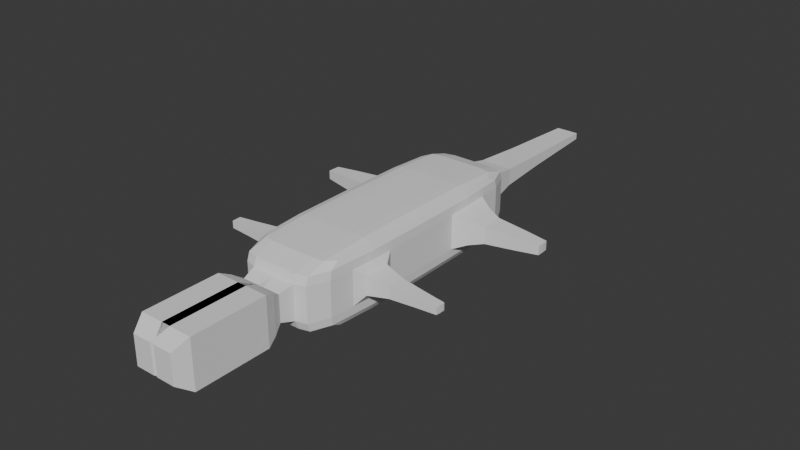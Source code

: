 # Source: lizard.blend  (saved by Blender 4.4.30; exported with 4.5.12 LTS)
import bpy
from mathutils import Matrix  # noqa: F401  (used for matrix-valued properties, if any)

bpy.ops.wm.read_factory_settings(use_empty=True)
scene = bpy.context.scene
scene.name = 'Scene'

# ---- collections
col_collection = bpy.data.collections.new('Collection'); scene.collection.children.link(col_collection)

# ---- world
world_world = bpy.data.worlds.new('World'); scene.world = world_world
world_world.use_nodes = True; world_world.node_tree.nodes.clear()
_N = world_world.node_tree.nodes; _L = world_world.node_tree.links
n0 = _N.new('ShaderNodeOutputWorld'); n0.name = 'World Output'; n0.location = (300, 300)
n1 = _N.new('ShaderNodeBackground'); n1.name = 'Background'; n1.location = (10, 300)
n1.inputs[0].default_value = (0.05088, 0.05088, 0.05088, 1.0)
_L.new(n1.outputs[0], n0.inputs[0])
n0.is_active_output = True
world_world.color = (0.05088, 0.05088, 0.05088)
world_world.sun_shadow_jitter_overblur = 0.0

# ---- meshes
me_cube_002 = bpy.data.meshes.new('Cube.002')
me_cube_002.from_pydata([(-0.875, -0.75, -0.875), (-0.875, -0.75, 0.875), (-0.875, 0.75, -0.875), (-0.875, 0.75, 0.875), (0.0, 0.8333, -0.9167), (0.0, 0.8333, 0.9167), (0.0, -0.8333, -0.9167), (0.0, -0.8333, 0.9167), (-0.9167, -0.8333, 1.979e-09), (-0.9167, 0.8333, 1.863e-09), (0.0, -1.0, 0.0), (0.0, 1.0, 0.0), (-0.9167, -4.657e-10, -0.9167), (-0.9167, -0.8333, 0.5), (-0.9167, 1.397e-09, 0.9167), (-0.9167, 0.8333, -0.5), (-0.5, 0.8333, -0.9167), (-0.5, -0.8333, 0.9167), (-0.5, 0.8333, 0.9167), (-0.5, -0.8333, -0.9167), (0.0, 0.0, 1.0), (0.0, 0.0, -1.0), (0.0, -1.0, -0.5), (0.0, 1.0, -0.5), (-0.9167, -0.8333, -0.5), (-0.9167, 0.8333, 0.5), (0.0, -1.0, 0.5), (0.0, 1.0, 0.5), (-0.5, 1.0, 7.451e-09), (-0.5, -1.0, 8.848e-09), (-1.0, -3.725e-09, 8.848e-09), (-1.0, -1.863e-08, 0.5), (-0.5, -1.0, 0.5), (-0.5, 1.863e-08, 1.0), (-0.5, 1.863e-08, -1.0), (-0.5, 1.0, 0.5), (-0.5, 1.0, -0.5), (-0.5, -1.0, -0.5), (-1.0, -1.863e-08, -0.5), (-0.9095, 0.4684, -0.9095), (-0.9095, -0.4684, -0.9095), (-0.9167, -0.8333, 0.25), (-0.9095, -0.8191, 0.7342), (-0.9095, -0.4684, 0.9095), (-0.9095, 0.4684, 0.9095), (-0.9167, 0.8333, -0.25), (-0.9095, 0.8191, -0.7342), (-0.25, 0.8333, -0.9167), (-0.7342, 0.8191, -0.9095), (-0.25, -0.8333, 0.9167), (-0.7342, -0.8191, 0.9095), (-0.7342, 0.8191, 0.9095), (-0.25, 0.8333, 0.9167), (-0.7342, -0.8191, -0.9095), (-0.25, -0.8333, -0.9167), (0.0, 0.4792, 0.9896), (0.0, -0.4792, 0.9896), (0.0, 0.4792, -0.9896), (0.0, -0.4792, -0.9896), (0.0, -1.0, -0.25), (0.0, -0.9792, -0.7396), (0.0, 1.0, -0.25), (0.0, 0.9792, -0.7396), (-0.9095, -0.8191, -0.7342), (-0.9167, -0.8333, -0.25), (-0.9095, 0.8191, 0.7342), (-0.9167, 0.8333, 0.25), (0.0, -0.9792, 0.7396), (0.0, -1.0, 0.25), (0.0, 0.9792, 0.7396), (0.0, 1.0, 0.25), (-0.7396, 0.9792, 3.725e-09), (0.02921, 1.171, -0.5584), (-0.7396, -0.9792, 6.985e-09), (-1.563, -0.5724, 0.2416), (-1.551, 0.5527, 0.1819), (-0.9896, -0.4792, 0.5), (-0.9896, -1.304e-08, 0.7396), (-0.9896, 0.4792, 0.5), (-1.0, -1.863e-08, 0.25), (-0.25, -1.0, 0.5), (-0.5, -0.9792, 0.7396), (-0.7396, -0.9792, 0.5), (-0.5, -1.0, 0.25), (-0.5, 0.4792, 0.9896), (-0.7396, 1.304e-08, 0.9896), (-0.5, -0.4792, 0.9896), (-0.25, 1.863e-08, 1.0), (-0.5, 0.4792, -0.9896), (-0.25, 1.304e-08, -1.0), (-0.5, -0.4792, -0.9896), (-0.7396, 1.863e-08, -0.9896), (-0.7396, 0.9792, 0.5), (-0.5, 0.9792, 0.7396), (-0.25, 1.0, 0.5), (-0.5, 1.0, 0.25), (-0.7396, 0.9792, -0.5), (-0.5, 1.0, -0.25), (-0.25, 1.0, -0.5), (-0.5, 0.9792, -0.7396), (-0.25, -1.0, -0.5), (-0.5, -1.0, -0.25), (-0.7396, -0.9792, -0.5), (-0.5, -0.9792, -0.7396), (-0.9896, -0.4792, -0.5), (-1.0, -1.863e-08, -0.25), (-0.9896, 0.4792, -0.5), (-0.9896, -1.863e-08, -0.7396), (-2.742, -0.5471, 0.129), (-0.9796, -0.4765, 0.7382), (-0.9796, 0.4765, 0.7382), (-0.25, -0.9792, 0.7396), (-0.7382, -0.9591, 0.7382), (-0.7396, -0.9792, 0.25), (-0.25, 0.4792, 0.9896), (-0.7382, 0.4765, 0.9796), (-0.7382, -0.4765, 0.9796), (-0.25, -0.4792, 0.9896), (-0.7382, 0.4765, -0.9796), (-0.25, 0.4792, -0.9896), (-0.25, -0.4792, -0.9896), (-0.7382, -0.4765, -0.9796), (-0.7396, 0.9792, 0.25), (-0.7382, 0.9591, 0.7382), (-0.25, 0.9792, 0.7396), (0.02921, 1.171, -0.2792), (-0.7382, 0.9591, -0.7382), (-0.7396, 0.9792, -0.25), (0.02921, 1.171, 4.142e-08), (-0.25, 0.9792, -0.7396), (-0.25, -0.9792, -0.7396), (-0.7396, -0.9792, -0.25), (-0.7382, -0.9591, -0.7382), (-0.9796, -0.4765, -0.7382), (-1.563, -0.5724, 8.075e-08), (-1.565, 0.432, -1.426e-07), (-0.9796, 0.4765, -0.7382), (-0.05932, 1.102, 2.828e-08), (-0.05932, 1.102, -0.1907), (-0.05932, 1.102, -0.3814), (-0.05932, 1.102, 0.3814), (-0.05932, 1.102, 0.1907), (-0.4407, 1.102, 3.397e-08), (0.1006, 1.249, -0.7011), (-0.25, 1.102, 0.3814), (-0.4407, 1.102, 0.3814), (-0.4407, 1.102, 0.1907), (-0.4407, 1.102, -0.1907), (-0.4407, 1.102, -0.3814), (-0.25, 1.102, -0.3814), (0.1006, 1.249, -0.3506), (0.1006, 1.249, -1.307e-07), (0.02921, 1.171, 0.5584), (0.02921, 1.171, 0.2792), (-0.5292, 1.171, 4.974e-08), (0.1006, 1.805, -0.7011), (-0.25, 1.171, 0.5584), (-0.5292, 1.171, 0.5584), (-0.5292, 1.171, 0.2792), (-0.5292, 1.171, -0.2792), (-0.5292, 1.171, -0.5584), (-0.25, 1.171, -0.5584), (0.1006, 1.805, -0.3506), (0.1006, 1.805, -1.307e-07), (0.1006, 1.249, 0.7011), (0.1006, 1.249, 0.3506), (-0.6006, 1.249, -1.203e-07), (-0.03998, 1.91, -0.42), (-0.25, 1.249, 0.7011), (-0.6006, 1.249, 0.7011), (-0.6006, 1.249, 0.3506), (-0.6006, 1.249, -0.3506), (-0.6006, 1.249, -0.7011), (-0.25, 1.249, -0.7011), (-0.03998, 1.91, -0.21), (-0.03998, 1.91, -2.217e-07), (0.1006, 1.805, 0.7011), (0.1006, 1.805, 0.3506), (-0.6006, 1.805, -1.203e-07), (0.0, 0.6527, 0.9539), (-0.25, 1.805, 0.7011), (-0.6006, 1.805, 0.7011), (-0.6006, 1.805, 0.3506), (-0.6006, 1.805, -0.3506), (-0.6006, 1.805, -0.7011), (-0.25, 1.805, -0.7011), (-0.8926, 0.6064, 0.8926), (-0.8926, 0.6064, -0.8926), (-0.03998, 1.91, 0.42), (-0.03998, 1.91, 0.21), (-0.46, 1.91, -2.154e-07), (-0.25, 1.91, -2.17e-07), (-0.25, 1.91, 0.42), (-0.46, 1.91, 0.42), (-0.46, 1.91, 0.21), (-0.46, 1.91, -0.21), (-0.46, 1.91, -0.42), (-0.25, 1.91, -0.42), (-0.25, 1.91, 0.21), (-0.25, 1.91, -0.21), (0.0, 0.6527, -0.9539), (-0.9539, 0.6527, 2.931e-09), (-0.9539, 0.6527, 0.5), (-0.5, 0.6527, 0.9539), (-0.5, 0.6527, -0.9539), (-0.9539, 0.6527, -0.5), (-0.9452, 0.6443, 0.7362), (-0.9539, 0.6527, 0.25), (-0.25, 0.6527, 0.9539), (-0.7362, 0.6443, 0.9452), (-0.7362, 0.6443, -0.9452), (-0.25, 0.6527, -0.9539), (-0.9539, 0.6527, -0.25), (-0.9452, 0.6443, -0.7362), (-0.9119, 0.3137, -0.9119), (-0.9119, 0.3137, 0.9119), (0.0, 0.3209, 0.993), (0.0, 0.3209, -0.993), (-0.993, 0.3209, 5.573e-09), (-0.993, 0.3209, 0.5), (-0.5, 0.3209, 0.993), (-0.5, 0.3209, -0.993), (-0.993, 0.3209, -0.5), (-0.9829, 0.3191, 0.7387), (-0.993, 0.3209, 0.25), (-0.25, 0.3209, 0.993), (-0.7387, 0.3191, 0.9829), (-0.7387, 0.3191, -0.9829), (-0.25, 0.3209, -0.993), (-0.993, 0.3209, -0.25), (-0.9829, 0.3191, -0.7387), (-1.102, 0.3949, -6.683e-09), (-2.134, 0.5446, 0.1364), (-1.08, 0.5794, 0.2781), (-1.1, 0.4829, 0.2781), (-1.08, 0.5794, -0.2781), (-1.1, 0.4829, -0.2781), (-1.102, 0.3949, 0.139), (0.0, -0.6563, 0.9531), (-1.08, 0.5794, 0.139), (-1.102, 0.3949, -0.139), (-2.145, 0.4541, -3.179e-07), (-1.08, 0.5794, -0.139), (-1.08, 0.5794, -8.151e-09), (-1.102, 0.3949, 0.2781), (-1.102, 0.3949, -0.2781), (-1.564, 0.4896, 0.1819), (-1.551, 0.5527, -0.1819), (-1.564, 0.4896, -0.1819), (-1.565, 0.432, 0.09093), (-1.551, 0.5527, 0.09093), (-1.565, 0.432, -0.09093), (-1.551, 0.5527, -0.09093), (-1.551, 0.5527, -1.435e-07), (-1.565, 0.432, 0.1819), (-1.565, 0.432, -0.1819), (-2.144, 0.4972, 0.1364), (-2.134, 0.5446, -0.1364), (-2.144, 0.4972, -0.1364), (-2.145, 0.4541, 0.06818), (-0.8923, -0.6092, 0.8923), (-2.134, 0.5446, 0.06818), (-2.145, 0.4541, -0.06818), (-0.8923, -0.6092, -0.8923), (-2.134, 0.5446, -0.06818), (-2.134, 0.5446, -3.186e-07), (-2.145, 0.4541, 0.1364), (-2.145, 0.4541, -0.1364), (-2.615, 0.4702, -3.547e-07), (-2.615, 0.5034, -3.55e-07), (-2.607, 0.5398, 0.1048), (-2.615, 0.5034, 0.1048), (-2.607, 0.5398, -0.1048), (-2.615, 0.5034, -0.1048), (-2.615, 0.4702, 0.0524), (-2.615, 0.5034, 0.0524), (-2.607, 0.5398, 0.0524), (-2.615, 0.4702, -0.0524), (-2.615, 0.5034, -0.0524), (-2.607, 0.5398, -0.0524), (-2.607, 0.5398, -3.552e-07), (-2.615, 0.4702, 0.1048), (-2.615, 0.4702, -0.1048), (0.0, -0.6563, -0.9531), (-0.9531, -0.6563, 4.482e-09), (-0.9531, -0.6563, 0.5), (-0.5, -0.6563, 0.9531), (-0.5, -0.6563, -0.9531), (-0.9531, -0.6563, -0.5), (-0.9531, -0.6563, 0.25), (-0.9445, -0.6478, 0.7362), (-0.7362, -0.6478, 0.9445), (-0.25, -0.6563, 0.9531), (-0.25, -0.6563, -0.9531), (-0.7362, -0.6478, -0.9445), (-0.9445, -0.6478, -0.7362), (-0.9531, -0.6563, -0.25), (-0.9121, -0.2968, -0.9121), (-0.9121, -0.2968, 0.9121), (0.0, -0.3036, 0.9934), (0.0, -0.3036, -0.9934), (-0.9934, -0.3036, 7.667e-09), (-0.9934, -0.3036, 0.5), (-0.5, -0.3036, 0.9934), (-0.5, -0.3036, -0.9934), (-0.9934, -0.3036, -0.5), (-0.9934, -0.3036, 0.25), (-0.9832, -0.3019, 0.7387), (-0.7387, -0.3019, 0.9832), (-0.25, -0.3036, 0.9934), (-0.25, -0.3036, -0.9934), (-0.7387, -0.3019, -0.9832), (-0.9832, -0.3019, -0.7387), (-0.9934, -0.3036, -0.25), (-1.244, -0.607, -4.706e-08), (-2.247, -0.5591, 0.1801), (-1.244, -0.607, 0.3505), (-1.269, -0.4828, 0.3505), (-1.244, -0.607, -0.3505), (-1.269, -0.4828, -0.3505), (-1.244, -0.607, 0.1753), (0.0, -1.079, -0.3797), (-1.272, -0.3598, 0.1753), (-1.244, -0.607, -0.1753), (-2.247, -0.5591, 1.244e-07), (-1.272, -0.3598, -0.1753), (-1.272, -0.3598, -4.482e-08), (-1.272, -0.3598, 0.3505), (-1.272, -0.3598, -0.3505), (-1.581, -0.4868, 0.2416), (-1.563, -0.5724, -0.2416), (-1.581, -0.4868, -0.2416), (-1.563, -0.5724, 0.1208), (-2.751, -0.5014, 1.264e-07), (-1.583, -0.402, 0.1208), (-1.563, -0.5724, -0.1208), (-2.742, -0.5471, 1.258e-07), (-1.583, -0.402, -0.1208), (-1.583, -0.402, 8.229e-08), (-1.583, -0.402, 0.2416), (-1.583, -0.402, -0.2416), (-2.26, -0.4953, 0.1801), (-2.247, -0.5591, -0.1801), (-2.26, -0.4953, -0.1801), (-2.247, -0.5591, 0.09005), (0.0, -1.079, -0.1898), (-2.262, -0.4321, 0.09005), (-2.247, -0.5591, -0.09005), (0.0, -1.079, 2.869e-08), (-2.262, -0.4321, -0.09005), (-2.262, -0.4321, 1.256e-07), (-2.262, -0.4321, 0.1801), (-2.262, -0.4321, -0.1801), (-2.751, -0.5014, 0.129), (-2.742, -0.5471, -0.129), (-2.751, -0.5014, -0.129), (-2.742, -0.5471, 0.06452), (-2.751, -0.5014, 0.06452), (-2.752, -0.4561, 0.06452), (-2.742, -0.5471, -0.06452), (-2.751, -0.5014, -0.06452), (-2.752, -0.4561, -0.06452), (-2.752, -0.4561, 1.266e-07), (-2.752, -0.4561, 0.129), (-2.752, -0.4561, -0.129), (0.0, -1.079, 0.3797), (0.0, -1.079, 0.1898), (0.0, -1.64, -0.1766), (-0.4398, -1.079, 3.54e-08), (-0.25, -1.079, 0.3797), (-0.4398, -1.079, 0.3797), (-0.4398, -1.079, 0.1898), (-0.25, -1.079, -0.3797), (-0.4398, -1.079, -0.3797), (-0.4398, -1.079, -0.1898), (0.0, -1.64, -0.08828), (0.0, -1.64, -5.928e-08), (0.0, -1.264, 1.918e-08), (0.0, -1.264, -0.1269), (0.0, -1.264, -0.2539), (0.0, -1.264, 0.2539), (0.0, -1.264, 0.1269), (0.0, -2.242, -0.09545), (-0.3703, -1.264, 2.367e-08), (-0.2434, -1.264, 0.2539), (-0.3703, -1.264, 0.2539), (-0.3703, -1.264, 0.1269), (-0.2434, -1.264, -0.2539), (-0.3703, -1.264, -0.2539), (-0.3703, -1.264, -0.1269), (0.0, -2.242, -0.04772), (0.0, -2.242, -1.416e-07), (0.0, -1.64, 0.1766), (0.0, -1.64, 0.08828), (-0.3198, -1.64, -5.616e-08), (-0.2315, -1.64, 0.1766), (-0.3198, -1.64, 0.1766), (-0.3198, -1.64, 0.08828), (-0.2315, -1.64, -0.1766), (-0.3198, -1.64, -0.1766), (-0.3198, -1.64, -0.08828), (0.0, -2.242, 0.09545), (0.0, -2.242, 0.04772), (-0.2096, -2.242, -1.402e-07), (-0.2573, -2.242, -1.399e-07), (-0.2096, -2.242, 0.09545), (-0.2573, -2.242, 0.09545), (-0.2573, -2.242, 0.04772), (-0.2096, -2.242, -0.09545), (-0.2573, -2.242, -0.09545), (-0.2573, -2.242, -0.04772), (-0.2096, -2.242, 0.04772), (-0.2096, -2.242, -0.04772)], [], [(289, 285, 316, 320), (302, 306, 322, 327), (306, 302, 31, 79), (301, 306, 79, 30), (285, 290, 109, 76), (290, 260, 43, 109), (307, 298, 14, 77), (302, 307, 77, 31), (219, 223, 110, 78), (223, 215, 44, 110), (206, 186, 3, 65), (202, 206, 65, 25), (202, 207, 239, 233), (212, 205, 235, 242), (207, 202, 25, 66), (201, 207, 66, 9), (29, 101, 374, 368), (80, 32, 370, 369), (59, 10, 348, 345), (32, 83, 371, 370), (26, 67, 111, 80), (67, 7, 49, 111), (111, 49, 17, 81), (80, 111, 81, 32), (32, 81, 112, 82), (81, 17, 50, 112), (112, 50, 1, 42), (82, 112, 42, 13), (29, 83, 113, 73), (83, 32, 82, 113), (113, 82, 13, 41), (73, 113, 41, 8), (179, 208, 114, 55), (208, 203, 84, 114), (225, 220, 33, 87), (216, 225, 87, 20), (203, 209, 115, 84), (209, 186, 44, 115), (226, 215, 14, 85), (220, 226, 85, 33), (303, 308, 116, 86), (308, 298, 43, 116), (291, 260, 1, 50), (286, 291, 50, 17), (299, 309, 117, 56), (309, 303, 86, 117), (292, 286, 17, 49), (238, 292, 49, 7), (187, 210, 118, 39), (210, 204, 88, 118), (227, 221, 34, 91), (214, 227, 91, 12), (204, 211, 119, 88), (211, 200, 57, 119), (228, 217, 21, 89), (221, 228, 89, 34), (304, 310, 120, 90), (310, 300, 58, 120), (293, 283, 6, 54), (287, 293, 54, 19), (297, 311, 121, 40), (311, 304, 90, 121), (294, 287, 19, 53), (263, 294, 53, 0), (9, 66, 122, 71), (66, 25, 92, 122), (122, 92, 35, 95), (71, 122, 95, 28), (25, 65, 123, 92), (65, 3, 51, 123), (123, 51, 18, 93), (92, 123, 93, 35), (35, 93, 124, 94), (93, 18, 52, 124), (124, 52, 5, 69), (94, 124, 69, 27), (36, 97, 147, 148), (94, 27, 140, 144), (11, 61, 138, 137), (95, 35, 145, 146), (2, 46, 126, 48), (46, 15, 96, 126), (126, 96, 36, 99), (48, 126, 99, 16), (15, 45, 127, 96), (45, 9, 71, 127), (127, 71, 28, 97), (96, 127, 97, 36), (97, 28, 142, 147), (98, 36, 148, 149), (70, 11, 137, 141), (28, 95, 146, 142), (16, 99, 129, 47), (99, 36, 98, 129), (129, 98, 23, 62), (47, 129, 62, 4), (6, 60, 130, 54), (60, 22, 100, 130), (130, 100, 37, 103), (54, 130, 103, 19), (37, 100, 372, 373), (26, 80, 369, 365), (83, 29, 368, 371), (100, 22, 321, 372), (37, 101, 131, 102), (101, 29, 73, 131), (131, 73, 8, 64), (102, 131, 64, 24), (19, 103, 132, 53), (103, 37, 102, 132), (132, 102, 24, 63), (53, 132, 63, 0), (263, 295, 133, 40), (295, 288, 104, 133), (312, 305, 38, 107), (297, 312, 107, 12), (305, 104, 319, 328), (104, 288, 318, 319), (313, 301, 30, 105), (305, 313, 105, 38), (222, 229, 240, 245), (207, 201, 243, 239), (212, 201, 9, 45), (205, 212, 45, 15), (214, 230, 136, 39), (230, 222, 106, 136), (213, 205, 15, 46), (187, 213, 46, 2), (137, 138, 125, 128), (147, 142, 154, 159), (141, 137, 128, 153), (149, 148, 160, 161), (144, 140, 152, 156), (146, 145, 157, 158), (140, 141, 153, 152), (139, 149, 161, 72), (61, 23, 139, 138), (35, 94, 144, 145), (27, 70, 141, 140), (23, 98, 149, 139), (128, 125, 150, 151), (159, 154, 166, 171), (153, 128, 151, 165), (161, 160, 172, 173), (156, 152, 164, 168), (158, 157, 169, 170), (152, 153, 165, 164), (72, 161, 173, 143), (145, 144, 156, 157), (148, 147, 159, 160), (138, 139, 72, 125), (142, 146, 158, 154), (151, 150, 162, 163), (171, 166, 178, 183), (165, 151, 163, 177), (173, 172, 184, 185), (168, 164, 176, 180), (170, 169, 181, 182), (164, 165, 177, 176), (143, 173, 185, 155), (157, 156, 168, 169), (160, 159, 171, 172), (125, 72, 143, 150), (154, 158, 170, 166), (183, 178, 190, 195), (177, 163, 175, 189), (185, 184, 196, 197), (180, 176, 188, 192), (182, 181, 193, 194), (176, 177, 189, 188), (155, 185, 197, 167), (178, 182, 194, 190), (169, 168, 180, 181), (172, 171, 183, 184), (150, 143, 155, 162), (166, 170, 182, 178), (190, 194, 198, 191), (194, 193, 192, 198), (198, 192, 188, 189), (191, 198, 189, 175), (196, 195, 199, 197), (195, 190, 191, 199), (199, 191, 175, 174), (197, 199, 174, 167), (163, 162, 174, 175), (181, 180, 192, 193), (184, 183, 195, 196), (162, 155, 167, 174), (39, 136, 213, 187), (136, 106, 205, 213), (218, 224, 237, 231), (78, 202, 233, 234), (47, 4, 200, 211), (16, 47, 211, 204), (48, 16, 204, 210), (2, 48, 210, 187), (51, 3, 186, 209), (18, 51, 209, 203), (52, 18, 203, 208), (5, 52, 208, 179), (229, 218, 231, 240), (224, 219, 244, 237), (78, 110, 206, 202), (110, 44, 186, 206), (107, 38, 222, 230), (12, 107, 230, 214), (105, 30, 218, 229), (38, 105, 229, 222), (88, 119, 228, 221), (119, 57, 217, 228), (39, 118, 227, 214), (118, 88, 221, 227), (84, 115, 226, 220), (115, 44, 215, 226), (55, 114, 225, 216), (114, 84, 220, 225), (79, 31, 219, 224), (30, 79, 224, 218), (77, 14, 215, 223), (31, 77, 223, 219), (233, 239, 250, 75), (240, 231, 135, 251), (234, 233, 75, 246), (231, 237, 249, 135), (239, 243, 253, 250), (236, 245, 255, 248), (237, 244, 254, 249), (243, 242, 252, 253), (205, 106, 236, 235), (201, 212, 242, 243), (106, 222, 245, 236), (219, 78, 234, 244), (75, 250, 261, 232), (251, 135, 241, 262), (246, 75, 232, 256), (135, 249, 259, 241), (250, 253, 265, 261), (248, 255, 267, 258), (249, 254, 266, 259), (253, 252, 264, 265), (242, 235, 247, 252), (245, 240, 251, 255), (235, 236, 248, 247), (244, 234, 246, 254), (232, 261, 276, 270), (256, 232, 270, 271), (262, 241, 268, 277), (241, 259, 274, 268), (261, 265, 280, 276), (258, 267, 282, 273), (259, 266, 281, 274), (265, 264, 279, 280), (252, 247, 257, 264), (255, 251, 262, 267), (247, 248, 258, 257), (254, 246, 256, 266), (268, 274, 275, 269), (274, 281, 271, 275), (282, 277, 278, 273), (277, 268, 269, 278), (273, 278, 279, 272), (278, 269, 280, 279), (269, 275, 276, 280), (275, 271, 270, 276), (264, 257, 272, 279), (267, 262, 277, 282), (257, 258, 273, 272), (266, 256, 271, 281), (64, 8, 284, 296), (24, 64, 296, 288), (63, 24, 288, 295), (0, 63, 295, 263), (40, 121, 294, 263), (121, 90, 287, 294), (90, 120, 293, 287), (120, 58, 283, 293), (56, 117, 292, 238), (117, 86, 286, 292), (86, 116, 291, 286), (116, 43, 260, 291), (42, 1, 260, 290), (13, 42, 290, 285), (41, 13, 285, 289), (8, 41, 289, 284), (296, 284, 314, 323), (301, 313, 325, 326), (40, 133, 312, 297), (133, 104, 305, 312), (91, 34, 304, 311), (12, 91, 311, 297), (89, 21, 300, 310), (34, 89, 310, 304), (87, 33, 303, 309), (20, 87, 309, 299), (85, 14, 298, 308), (33, 85, 308, 303), (76, 109, 307, 302), (109, 43, 298, 307), (306, 301, 326, 322), (313, 305, 328, 325), (322, 326, 338, 334), (320, 316, 74, 332), (317, 327, 339, 329), (319, 318, 330, 331), (326, 325, 337, 338), (318, 323, 335, 330), (325, 328, 340, 337), (316, 317, 329, 74), (76, 302, 327, 317), (288, 296, 323, 318), (284, 289, 320, 314), (285, 76, 317, 316), (332, 74, 315, 344), (329, 339, 351, 341), (331, 330, 342, 343), (338, 337, 349, 350), (330, 335, 347, 342), (337, 340, 352, 349), (74, 329, 341, 315), (335, 134, 324, 347), (328, 319, 331, 340), (314, 320, 332, 134), (327, 322, 334, 339), (323, 314, 134, 335), (341, 351, 363, 353), (343, 342, 354, 355), (350, 349, 361, 362), (342, 347, 359, 354), (349, 352, 364, 361), (315, 341, 353, 108), (347, 324, 336, 359), (351, 346, 358, 363), (334, 338, 350, 346), (340, 331, 343, 352), (134, 332, 344, 324), (339, 334, 346, 351), (336, 356, 357, 333), (356, 108, 353, 357), (354, 359, 360, 355), (359, 336, 333, 360), (355, 360, 361, 364), (360, 333, 362, 361), (333, 357, 358, 362), (357, 353, 363, 358), (344, 315, 108, 356), (346, 350, 362, 358), (352, 343, 355, 364), (324, 344, 356, 336), (374, 373, 388, 389), (365, 369, 384, 380), (370, 371, 386, 385), (366, 365, 380, 381), (368, 374, 389, 383), (371, 368, 383, 386), (321, 345, 378, 379), (373, 372, 387, 388), (68, 26, 365, 366), (22, 59, 345, 321), (101, 37, 373, 374), (10, 68, 366, 348), (389, 388, 399, 400), (380, 384, 395, 392), (385, 386, 397, 396), (381, 380, 392, 393), (383, 389, 400, 394), (386, 383, 394, 397), (379, 378, 375, 367), (388, 387, 398, 399), (348, 366, 381, 377), (372, 321, 379, 387), (345, 348, 377, 378), (369, 370, 385, 384), (400, 399, 409, 410), (392, 395, 405, 401), (396, 397, 407, 406), (393, 392, 401, 402), (394, 400, 410, 404), (397, 394, 404, 407), (367, 375, 390, 382), (399, 398, 408, 409), (377, 381, 393, 376), (387, 379, 367, 398), (378, 377, 376, 375), (384, 385, 396, 395), (391, 402, 411, 403), (402, 401, 405, 411), (411, 405, 406, 407), (403, 411, 407, 404), (382, 390, 412, 408), (390, 391, 403, 412), (412, 403, 404, 410), (408, 412, 410, 409), (376, 393, 402, 391), (398, 367, 382, 408), (375, 376, 391, 390), (395, 396, 406, 405)])
_uv = me_cube_002.uv_layers.new(name='UVMap')
_uv.uv.foreach_set('vector', [0.5313, 0.03125, 0.5625, 0.03125, 0.5625, 0.03125, 0.5313, 0.03125, 0.5625, 0.0854, 0.5313, 0.0854, 0.5313, 0.0854, 0.5625, 0.0854, 0.5313, 0.0854, 0.5625, 0.0854, 0.5625, 0.125, 0.5313, 0.125, 0.5, 0.0854, 0.5313, 0.0854, 0.5313, 0.125, 0.5, 0.125, 0.5625, 0.03125, 0.5938, 0.03125, 0.5938, 0.0625, 0.5625, 0.0625, 0.5938, 0.03125, 0.625, 0.03125, 0.625, 0.0625, 0.5938, 0.0625, 0.5938, 0.0854, 0.625, 0.0854, 0.625, 0.125, 0.5938, 0.125, 0.5625, 0.0854, 0.5938, 0.0854, 0.5938, 0.125, 0.5625, 0.125, 0.5625, 0.166, 0.5938, 0.1661, 0.5938, 0.1864, 0.5625, 0.1862, 0.5938, 0.1661, 0.625, 0.1669, 0.625, 0.1875, 0.5938, 0.1864, 0.5938, 0.2129, 0.625, 0.2181, 0.625, 0.25, 0.5938, 0.2405, 0.5625, 0.2124, 0.5938, 0.2129, 0.5938, 0.2405, 0.5625, 0.2396, 0.5625, 0.2124, 0.5313, 0.2124, 0.5313, 0.2124, 0.5625, 0.2124, 0.4688, 0.2124, 0.4375, 0.2124, 0.4375, 0.2124, 0.4688, 0.2124, 0.5313, 0.2124, 0.5625, 0.2124, 0.5625, 0.2396, 0.5313, 0.2396, 0.5, 0.2124, 0.5313, 0.2124, 0.5313, 0.2396, 0.5, 0.2396, 0.5, 0.9375, 0.4688, 0.9375, 0.4688, 0.9375, 0.5, 0.9375, 0.5625, 0.9063, 0.5625, 0.9375, 0.5625, 0.9375, 0.5625, 0.9063, 0.0, 0.0, 0.0, 0.0, 0.0, 0.0, 0.0, 0.0, 0.5625, 0.9375, 0.5313, 0.9375, 0.5313, 0.9375, 0.5625, 0.9375, 0.5625, 0.875, 0.5938, 0.875, 0.5938, 0.9063, 0.5625, 0.9063, 0.5938, 0.875, 0.625, 0.875, 0.625, 0.9063, 0.5938, 0.9063, 0.5938, 0.9063, 0.625, 0.9063, 0.625, 0.9375, 0.5938, 0.9375, 0.5625, 0.9063, 0.5938, 0.9063, 0.5938, 0.9375, 0.5625, 0.9375, 0.5625, 0.9375, 0.5938, 0.9375, 0.5938, 0.9688, 0.5625, 0.9688, 0.5938, 0.9375, 0.625, 0.9375, 0.625, 0.9688, 0.5938, 0.9688, 0.5938, 0.9688, 0.625, 0.9688, 0.625, 1.0, 0.5938, 1.0, 0.5625, 0.9688, 0.5938, 0.9688, 0.5938, 1.0, 0.5625, 1.0, 0.5, 0.9375, 0.5313, 0.9375, 0.5313, 0.9688, 0.5, 0.9688, 0.5313, 0.9375, 0.5625, 0.9375, 0.5625, 0.9688, 0.5313, 0.9688, 0.5313, 0.9688, 0.5625, 0.9688, 0.5625, 1.0, 0.5313, 1.0, 0.5, 0.9688, 0.5313, 0.9688, 0.5313, 1.0, 0.5, 1.0, 0.75, 0.5319, 0.7813, 0.5319, 0.7813, 0.5625, 0.75, 0.5625, 0.7813, 0.5319, 0.8125, 0.5319, 0.8125, 0.5625, 0.7813, 0.5625, 0.7813, 0.5831, 0.8125, 0.5831, 0.8125, 0.625, 0.7813, 0.625, 0.75, 0.5831, 0.7813, 0.5831, 0.7813, 0.625, 0.75, 0.625, 0.8125, 0.5319, 0.8438, 0.5319, 0.8438, 0.5625, 0.8125, 0.5625, 0.8438, 0.5319, 0.875, 0.5319, 0.875, 0.5625, 0.8438, 0.5625, 0.8438, 0.5831, 0.875, 0.5831, 0.875, 0.625, 0.8438, 0.625, 0.8125, 0.5831, 0.8438, 0.5831, 0.8438, 0.625, 0.8125, 0.625, 0.8125, 0.6646, 0.8438, 0.6646, 0.8438, 0.6875, 0.8125, 0.6875, 0.8438, 0.6646, 0.875, 0.6646, 0.875, 0.6875, 0.8438, 0.6875, 0.8438, 0.7188, 0.875, 0.7188, 0.875, 0.75, 0.8438, 0.75, 0.8125, 0.7188, 0.8438, 0.7188, 0.8438, 0.75, 0.8125, 0.75, 0.75, 0.6646, 0.7813, 0.6646, 0.7813, 0.6875, 0.75, 0.6875, 0.7813, 0.6646, 0.8125, 0.6646, 0.8125, 0.6875, 0.7813, 0.6875, 0.7813, 0.7188, 0.8125, 0.7188, 0.8125, 0.75, 0.7813, 0.75, 0.75, 0.7188, 0.7813, 0.7188, 0.7813, 0.75, 0.75, 0.75, 0.125, 0.5319, 0.1563, 0.5319, 0.1563, 0.5625, 0.125, 0.5625, 0.1563, 0.5319, 0.1875, 0.5319, 0.1875, 0.5625, 0.1563, 0.5625, 0.1563, 0.5831, 0.1875, 0.5831, 0.1875, 0.625, 0.1563, 0.625, 0.125, 0.5831, 0.1563, 0.5831, 0.1563, 0.625, 0.125, 0.625, 0.1875, 0.5319, 0.2188, 0.5319, 0.2188, 0.5625, 0.1875, 0.5625, 0.2188, 0.5319, 0.25, 0.5319, 0.25, 0.5625, 0.2188, 0.5625, 0.2188, 0.5831, 0.25, 0.5831, 0.25, 0.625, 0.2188, 0.625, 0.1875, 0.5831, 0.2188, 0.5831, 0.2188, 0.625, 0.1875, 0.625, 0.1875, 0.6646, 0.2188, 0.6646, 0.2188, 0.6875, 0.1875, 0.6875, 0.2188, 0.6646, 0.25, 0.6646, 0.25, 0.6875, 0.2188, 0.6875, 0.2188, 0.7188, 0.25, 0.7188, 0.25, 0.75, 0.2188, 0.75, 0.1875, 0.7188, 0.2188, 0.7188, 0.2188, 0.75, 0.1875, 0.75, 0.125, 0.6646, 0.1563, 0.6646, 0.1563, 0.6875, 0.125, 0.6875, 0.1563, 0.6646, 0.1875, 0.6646, 0.1875, 0.6875, 0.1563, 0.6875, 0.1563, 0.7188, 0.1875, 0.7188, 0.1875, 0.75, 0.1563, 0.75, 0.125, 0.7188, 0.1563, 0.7188, 0.1563, 0.75, 0.125, 0.75, 0.5, 0.2396, 0.5313, 0.2396, 0.5313, 0.2799, 0.5, 0.2799, 0.5313, 0.2396, 0.5625, 0.2396, 0.5625, 0.2799, 0.5313, 0.2799, 0.5313, 0.2799, 0.5625, 0.2799, 0.5625, 0.3125, 0.5313, 0.3125, 0.5, 0.2799, 0.5313, 0.2799, 0.5313, 0.3125, 0.5, 0.3125, 0.5625, 0.2396, 0.5938, 0.2405, 0.5938, 0.2802, 0.5625, 0.2799, 0.5938, 0.2405, 0.625, 0.25, 0.625, 0.2813, 0.5938, 0.2802, 0.5938, 0.2802, 0.625, 0.2813, 0.625, 0.3125, 0.5938, 0.3125, 0.5625, 0.2799, 0.5938, 0.2802, 0.5938, 0.3125, 0.5625, 0.3125, 0.5625, 0.3125, 0.5938, 0.3125, 0.5938, 0.3438, 0.5625, 0.3438, 0.5938, 0.3125, 0.625, 0.3125, 0.625, 0.3438, 0.5938, 0.3438, 0.5938, 0.3438, 0.625, 0.3438, 0.625, 0.375, 0.5938, 0.375, 0.5625, 0.3438, 0.5938, 0.3438, 0.5938, 0.375, 0.5625, 0.375, 0.4375, 0.3125, 0.4688, 0.3125, 0.4688, 0.3125, 0.4375, 0.3125, 0.5625, 0.3438, 0.5625, 0.375, 0.5625, 0.375, 0.5625, 0.3438, 0.0, 0.0, 0.0, 0.0, 0.0, 0.0, 0.0, 0.0, 0.5313, 0.3125, 0.5625, 0.3125, 0.5625, 0.3125, 0.5313, 0.3125, 0.375, 0.25, 0.4063, 0.2405, 0.4063, 0.2802, 0.375, 0.2813, 0.4063, 0.2405, 0.4375, 0.2396, 0.4375, 0.2799, 0.4063, 0.2802, 0.4063, 0.2802, 0.4375, 0.2799, 0.4375, 0.3125, 0.4063, 0.3125, 0.375, 0.2813, 0.4063, 0.2802, 0.4063, 0.3125, 0.375, 0.3125, 0.4375, 0.2396, 0.4688, 0.2396, 0.4688, 0.2799, 0.4375, 0.2799, 0.4688, 0.2396, 0.5, 0.2396, 0.5, 0.2799, 0.4688, 0.2799, 0.4688, 0.2799, 0.5, 0.2799, 0.5, 0.3125, 0.4688, 0.3125, 0.4375, 0.2799, 0.4688, 0.2799, 0.4688, 0.3125, 0.4375, 0.3125, 0.4688, 0.3125, 0.5, 0.3125, 0.5, 0.3125, 0.4688, 0.3125, 0.4375, 0.3438, 0.4375, 0.3125, 0.4375, 0.3125, 0.4375, 0.3438, 0.0, 0.0, 0.0, 0.0, 0.0, 0.0, 0.0, 0.0, 0.5, 0.3125, 0.5313, 0.3125, 0.5313, 0.3125, 0.5, 0.3125, 0.375, 0.3125, 0.4063, 0.3125, 0.4063, 0.3438, 0.375, 0.3438, 0.4063, 0.3125, 0.4375, 0.3125, 0.4375, 0.3438, 0.4063, 0.3438, 0.4063, 0.3438, 0.4375, 0.3438, 0.4375, 0.375, 0.4063, 0.375, 0.375, 0.3438, 0.4063, 0.3438, 0.4063, 0.375, 0.375, 0.375, 0.375, 0.875, 0.4063, 0.875, 0.4063, 0.9063, 0.375, 0.9063, 0.4063, 0.875, 0.4375, 0.875, 0.4375, 0.9063, 0.4063, 0.9063, 0.4063, 0.9063, 0.4375, 0.9063, 0.4375, 0.9375, 0.4063, 0.9375, 0.375, 0.9063, 0.4063, 0.9063, 0.4063, 0.9375, 0.375, 0.9375, 0.4375, 0.9375, 0.4375, 0.9063, 0.4375, 0.9063, 0.4375, 0.9375, 0.5625, 0.875, 0.5625, 0.9063, 0.5625, 0.9063, 0.5625, 0.875, 0.5313, 0.9375, 0.5, 0.9375, 0.5, 0.9375, 0.5313, 0.9375, 0.4375, 0.9063, 0.4375, 0.875, 0.4375, 0.875, 0.4375, 0.9063, 0.4375, 0.9375, 0.4688, 0.9375, 0.4688, 0.9688, 0.4375, 0.9688, 0.4688, 0.9375, 0.5, 0.9375, 0.5, 0.9688, 0.4688, 0.9688, 0.4688, 0.9688, 0.5, 0.9688, 0.5, 1.0, 0.4688, 1.0, 0.4375, 0.9688, 0.4688, 0.9688, 0.4688, 1.0, 0.4375, 1.0, 0.375, 0.9375, 0.4063, 0.9375, 0.4063, 0.9688, 0.375, 0.9688, 0.4063, 0.9375, 0.4375, 0.9375, 0.4375, 0.9688, 0.4063, 0.9688, 0.4063, 0.9688, 0.4375, 0.9688, 0.4375, 1.0, 0.4063, 1.0, 0.375, 0.9688, 0.4063, 0.9688, 0.4063, 1.0, 0.375, 1.0, 0.375, 0.03125, 0.4063, 0.03125, 0.4063, 0.0625, 0.375, 0.0625, 0.4063, 0.03125, 0.4375, 0.03125, 0.4375, 0.0625, 0.4063, 0.0625, 0.4063, 0.0854, 0.4375, 0.0854, 0.4375, 0.125, 0.4063, 0.125, 0.375, 0.0854, 0.4063, 0.0854, 0.4063, 0.125, 0.375, 0.125, 0.4375, 0.0854, 0.4375, 0.0625, 0.4375, 0.0625, 0.4375, 0.0854, 0.4375, 0.0625, 0.4375, 0.03125, 0.4375, 0.03125, 0.4375, 0.0625, 0.4688, 0.0854, 0.5, 0.0854, 0.5, 0.125, 0.4688, 0.125, 0.4375, 0.0854, 0.4688, 0.0854, 0.4688, 0.125, 0.4375, 0.125, 0.4375, 0.166, 0.4688, 0.166, 0.4688, 0.166, 0.4375, 0.166, 0.5313, 0.2124, 0.5, 0.2124, 0.5, 0.2124, 0.5313, 0.2124, 0.4688, 0.2124, 0.5, 0.2124, 0.5, 0.2396, 0.4688, 0.2396, 0.4375, 0.2124, 0.4688, 0.2124, 0.4688, 0.2396, 0.4375, 0.2396, 0.375, 0.1669, 0.4063, 0.1661, 0.4063, 0.1864, 0.375, 0.1875, 0.4063, 0.1661, 0.4375, 0.166, 0.4375, 0.1862, 0.4063, 0.1864, 0.4063, 0.2129, 0.4375, 0.2124, 0.4375, 0.2396, 0.4063, 0.2405, 0.375, 0.2181, 0.4063, 0.2129, 0.4063, 0.2405, 0.375, 0.25, 0.0, 0.0, 0.0, 0.0, 0.0, 0.0, 0.0, 0.0, 0.4688, 0.3125, 0.5, 0.3125, 0.5, 0.3125, 0.4688, 0.3125, 0.0, 0.0, 0.0, 0.0, 0.0, 0.0, 0.0, 0.0, 0.4375, 0.3438, 0.4375, 0.3125, 0.4375, 0.3125, 0.4375, 0.3438, 0.5625, 0.3438, 0.5625, 0.375, 0.5625, 0.375, 0.5625, 0.3438, 0.5313, 0.3125, 0.5625, 0.3125, 0.5625, 0.3125, 0.5313, 0.3125, 0.0, 0.0, 0.0, 0.0, 0.0, 0.0, 0.0, 0.0, 0.4375, 0.375, 0.4375, 0.3438, 0.4375, 0.3438, 0.4375, 0.375, 0.0, 0.0, 0.0, 0.0, 0.0, 0.0, 0.0, 0.0, 0.5625, 0.3125, 0.5625, 0.3438, 0.5625, 0.3438, 0.5625, 0.3125, 0.0, 0.0, 0.0, 0.0, 0.0, 0.0, 0.0, 0.0, 0.4375, 0.375, 0.4375, 0.3438, 0.4375, 0.3438, 0.4375, 0.375, 0.0, 0.0, 0.0, 0.0, 0.0, 0.0, 0.0, 0.0, 0.4688, 0.3125, 0.5, 0.3125, 0.5, 0.3125, 0.4688, 0.3125, 0.0, 0.0, 0.0, 0.0, 0.0, 0.0, 0.0, 0.0, 0.4375, 0.3438, 0.4375, 0.3125, 0.4375, 0.3125, 0.4375, 0.3438, 0.5625, 0.3438, 0.5625, 0.375, 0.5625, 0.375, 0.5625, 0.3438, 0.5313, 0.3125, 0.5625, 0.3125, 0.5625, 0.3125, 0.5313, 0.3125, 0.0, 0.0, 0.0, 0.0, 0.0, 0.0, 0.0, 0.0, 0.4375, 0.375, 0.4375, 0.3438, 0.4375, 0.3438, 0.4375, 0.375, 0.5625, 0.3125, 0.5625, 0.3438, 0.5625, 0.3438, 0.5625, 0.3125, 0.4375, 0.3125, 0.4688, 0.3125, 0.4688, 0.3125, 0.4375, 0.3125, 0.0, 0.0, 0.0, 0.0, 0.0, 0.0, 0.0, 0.0, 0.5, 0.3125, 0.5313, 0.3125, 0.5313, 0.3125, 0.5, 0.3125, 0.0, 0.0, 0.0, 0.0, 0.0, 0.0, 0.0, 0.0, 0.4688, 0.3125, 0.5, 0.3125, 0.5, 0.3125, 0.4688, 0.3125, 0.0, 0.0, 0.0, 0.0, 0.0, 0.0, 0.0, 0.0, 0.4375, 0.3438, 0.4375, 0.3125, 0.4375, 0.3125, 0.4375, 0.3438, 0.5625, 0.3438, 0.5625, 0.375, 0.5625, 0.375, 0.5625, 0.3438, 0.5313, 0.3125, 0.5625, 0.3125, 0.5625, 0.3125, 0.5313, 0.3125, 0.0, 0.0, 0.0, 0.0, 0.0, 0.0, 0.0, 0.0, 0.4375, 0.375, 0.4375, 0.3438, 0.4375, 0.3438, 0.4375, 0.375, 0.5625, 0.3125, 0.5625, 0.3438, 0.5625, 0.3438, 0.5625, 0.3125, 0.4375, 0.3125, 0.4688, 0.3125, 0.4688, 0.3125, 0.4375, 0.3125, 0.0, 0.0, 0.0, 0.0, 0.0, 0.0, 0.0, 0.0, 0.5, 0.3125, 0.5313, 0.3125, 0.5313, 0.3125, 0.5, 0.3125, 0.4688, 0.3125, 0.5, 0.3125, 0.5, 0.3125, 0.4688, 0.3125, 0.0, 0.0, 0.0, 0.0, 0.0, 0.0, 0.0, 0.0, 0.4375, 0.3438, 0.4375, 0.3125, 0.4375, 0.3125, 0.4375, 0.3438, 0.5625, 0.3438, 0.5625, 0.375, 0.5625, 0.375, 0.5625, 0.3438, 0.5313, 0.3125, 0.5625, 0.3125, 0.5625, 0.3125, 0.5313, 0.3125, 0.0, 0.0, 0.0, 0.0, 0.0, 0.0, 0.0, 0.0, 0.4375, 0.375, 0.4375, 0.3438, 0.4375, 0.3438, 0.4375, 0.375, 0.5, 0.3125, 0.5313, 0.3125, 0.5313, 0.3125, 0.5, 0.3125, 0.5625, 0.3125, 0.5625, 0.3438, 0.5625, 0.3438, 0.5625, 0.3125, 0.4375, 0.3125, 0.4688, 0.3125, 0.4688, 0.3125, 0.4375, 0.3125, 0.0, 0.0, 0.0, 0.0, 0.0, 0.0, 0.0, 0.0, 0.5, 0.3125, 0.5313, 0.3125, 0.5313, 0.3125, 0.5, 0.3125, 0.5, 0.3125, 0.5313, 0.3125, 0.5313, 0.3438, 0.5, 0.3438, 0.5313, 0.3125, 0.5625, 0.3125, 0.5625, 0.3438, 0.5313, 0.3438, 0.5313, 0.3438, 0.5625, 0.3438, 0.5625, 0.375, 0.5313, 0.375, 0.5, 0.3438, 0.5313, 0.3438, 0.5313, 0.375, 0.5, 0.375, 0.4375, 0.3125, 0.4688, 0.3125, 0.4688, 0.3438, 0.4375, 0.3438, 0.4688, 0.3125, 0.5, 0.3125, 0.5, 0.3438, 0.4688, 0.3438, 0.4688, 0.3438, 0.5, 0.3438, 0.5, 0.375, 0.4688, 0.375, 0.4375, 0.3438, 0.4688, 0.3438, 0.4688, 0.375, 0.4375, 0.375, 0.0, 0.0, 0.0, 0.0, 0.0, 0.0, 0.0, 0.0, 0.5625, 0.3125, 0.5625, 0.3438, 0.5625, 0.3438, 0.5625, 0.3125, 0.4375, 0.3125, 0.4688, 0.3125, 0.4688, 0.3125, 0.4375, 0.3125, 0.0, 0.0, 0.0, 0.0, 0.0, 0.0, 0.0, 0.0, 0.375, 0.1875, 0.4063, 0.1864, 0.4063, 0.2129, 0.375, 0.2181, 0.4063, 0.1864, 0.4375, 0.1862, 0.4375, 0.2124, 0.4063, 0.2129, 0.5, 0.166, 0.5313, 0.166, 0.5313, 0.166, 0.5, 0.166, 0.5625, 0.1862, 0.5625, 0.2124, 0.5625, 0.2124, 0.5625, 0.1862, 0.2188, 0.5, 0.25, 0.5, 0.25, 0.5319, 0.2188, 0.5319, 0.1875, 0.5, 0.2188, 0.5, 0.2188, 0.5319, 0.1875, 0.5319, 0.1563, 0.5, 0.1875, 0.5, 0.1875, 0.5319, 0.1563, 0.5319, 0.125, 0.5, 0.1563, 0.5, 0.1563, 0.5319, 0.125, 0.5319, 0.8438, 0.5, 0.875, 0.5, 0.875, 0.5319, 0.8438, 0.5319, 0.8125, 0.5, 0.8438, 0.5, 0.8438, 0.5319, 0.8125, 0.5319, 0.7813, 0.5, 0.8125, 0.5, 0.8125, 0.5319, 0.7813, 0.5319, 0.75, 0.5, 0.7813, 0.5, 0.7813, 0.5319, 0.75, 0.5319, 0.4688, 0.166, 0.5, 0.166, 0.5, 0.166, 0.4688, 0.166, 0.5313, 0.166, 0.5625, 0.166, 0.5625, 0.166, 0.5313, 0.166, 0.5625, 0.1862, 0.5938, 0.1864, 0.5938, 0.2129, 0.5625, 0.2124, 0.5938, 0.1864, 0.625, 0.1875, 0.625, 0.2181, 0.5938, 0.2129, 0.4063, 0.125, 0.4375, 0.125, 0.4375, 0.166, 0.4063, 0.1661, 0.375, 0.125, 0.4063, 0.125, 0.4063, 0.1661, 0.375, 0.1669, 0.4688, 0.125, 0.5, 0.125, 0.5, 0.166, 0.4688, 0.166, 0.4375, 0.125, 0.4688, 0.125, 0.4688, 0.166, 0.4375, 0.166, 0.1875, 0.5625, 0.2188, 0.5625, 0.2188, 0.5831, 0.1875, 0.5831, 0.2188, 0.5625, 0.25, 0.5625, 0.25, 0.5831, 0.2188, 0.5831, 0.125, 0.5625, 0.1563, 0.5625, 0.1563, 0.5831, 0.125, 0.5831, 0.1563, 0.5625, 0.1875, 0.5625, 0.1875, 0.5831, 0.1563, 0.5831, 0.8125, 0.5625, 0.8438, 0.5625, 0.8438, 0.5831, 0.8125, 0.5831, 0.8438, 0.5625, 0.875, 0.5625, 0.875, 0.5831, 0.8438, 0.5831, 0.75, 0.5625, 0.7813, 0.5625, 0.7813, 0.5831, 0.75, 0.5831, 0.7813, 0.5625, 0.8125, 0.5625, 0.8125, 0.5831, 0.7813, 0.5831, 0.5313, 0.125, 0.5625, 0.125, 0.5625, 0.166, 0.5313, 0.166, 0.5, 0.125, 0.5313, 0.125, 0.5313, 0.166, 0.5, 0.166, 0.5938, 0.125, 0.625, 0.125, 0.625, 0.1669, 0.5938, 0.1661, 0.5625, 0.125, 0.5938, 0.125, 0.5938, 0.1661, 0.5625, 0.166, 0.5625, 0.2124, 0.5313, 0.2124, 0.5313, 0.2124, 0.5625, 0.2124, 0.4688, 0.166, 0.5, 0.166, 0.5, 0.166, 0.4688, 0.166, 0.5625, 0.1862, 0.5625, 0.2124, 0.5625, 0.2124, 0.5625, 0.1862, 0.5, 0.166, 0.5313, 0.166, 0.5313, 0.166, 0.5, 0.166, 0.5313, 0.2124, 0.5, 0.2124, 0.5, 0.2124, 0.5313, 0.2124, 0.4375, 0.1862, 0.4375, 0.166, 0.4375, 0.166, 0.4375, 0.1862, 0.5313, 0.166, 0.5625, 0.166, 0.5625, 0.166, 0.5313, 0.166, 0.5, 0.2124, 0.4688, 0.2124, 0.4688, 0.2124, 0.5, 0.2124, 0.4375, 0.2124, 0.4375, 0.1862, 0.4375, 0.1862, 0.4375, 0.2124, 0.5, 0.2124, 0.4688, 0.2124, 0.4688, 0.2124, 0.5, 0.2124, 0.4375, 0.1862, 0.4375, 0.166, 0.4375, 0.166, 0.4375, 0.1862, 0.5625, 0.166, 0.5625, 0.1862, 0.5625, 0.1862, 0.5625, 0.166, 0.5625, 0.2124, 0.5313, 0.2124, 0.5313, 0.2124, 0.5625, 0.2124, 0.4688, 0.166, 0.5, 0.166, 0.5, 0.166, 0.4688, 0.166, 0.5625, 0.1862, 0.5625, 0.2124, 0.5625, 0.2124, 0.5625, 0.1862, 0.5, 0.166, 0.5313, 0.166, 0.5313, 0.166, 0.5, 0.166, 0.5313, 0.2124, 0.5, 0.2124, 0.5, 0.2124, 0.5313, 0.2124, 0.4375, 0.1862, 0.4375, 0.166, 0.4375, 0.166, 0.4375, 0.1862, 0.5313, 0.166, 0.5625, 0.166, 0.5625, 0.166, 0.5313, 0.166, 0.5, 0.2124, 0.4688, 0.2124, 0.4688, 0.2124, 0.5, 0.2124, 0.4688, 0.2124, 0.4375, 0.2124, 0.4375, 0.2124, 0.4688, 0.2124, 0.4375, 0.166, 0.4688, 0.166, 0.4688, 0.166, 0.4375, 0.166, 0.4375, 0.2124, 0.4375, 0.1862, 0.4375, 0.1862, 0.4375, 0.2124, 0.5625, 0.166, 0.5625, 0.1862, 0.5625, 0.1862, 0.5625, 0.166, 0.5625, 0.2124, 0.5313, 0.2124, 0.5313, 0.2124, 0.5625, 0.2124, 0.5625, 0.1862, 0.5625, 0.2124, 0.5625, 0.2124, 0.5625, 0.1862, 0.4688, 0.166, 0.5, 0.166, 0.5, 0.166, 0.4688, 0.166, 0.5, 0.166, 0.5313, 0.166, 0.5313, 0.166, 0.5, 0.166, 0.5313, 0.2124, 0.5, 0.2124, 0.5, 0.2124, 0.5313, 0.2124, 0.4375, 0.1862, 0.4375, 0.166, 0.4375, 0.166, 0.4375, 0.1862, 0.5313, 0.166, 0.5625, 0.166, 0.5625, 0.166, 0.5313, 0.166, 0.5, 0.2124, 0.4688, 0.2124, 0.4688, 0.2124, 0.5, 0.2124, 0.4688, 0.2124, 0.4375, 0.2124, 0.4375, 0.2124, 0.4688, 0.2124, 0.4375, 0.166, 0.4688, 0.166, 0.4688, 0.166, 0.4375, 0.166, 0.4375, 0.2124, 0.4375, 0.1862, 0.4375, 0.1862, 0.4375, 0.2124, 0.5625, 0.166, 0.5625, 0.1862, 0.5625, 0.1862, 0.5625, 0.166, 0.5, 0.166, 0.5313, 0.166, 0.5313, 0.1862, 0.5, 0.1862, 0.5313, 0.166, 0.5625, 0.166, 0.5625, 0.1862, 0.5313, 0.1862, 0.4375, 0.166, 0.4688, 0.166, 0.4688, 0.1862, 0.4375, 0.1862, 0.4688, 0.166, 0.5, 0.166, 0.5, 0.1862, 0.4688, 0.1862, 0.4375, 0.1862, 0.4688, 0.1862, 0.4688, 0.2124, 0.4375, 0.2124, 0.4688, 0.1862, 0.5, 0.1862, 0.5, 0.2124, 0.4688, 0.2124, 0.5, 0.1862, 0.5313, 0.1862, 0.5313, 0.2124, 0.5, 0.2124, 0.5313, 0.1862, 0.5625, 0.1862, 0.5625, 0.2124, 0.5313, 0.2124, 0.4688, 0.2124, 0.4375, 0.2124, 0.4375, 0.2124, 0.4688, 0.2124, 0.4375, 0.166, 0.4688, 0.166, 0.4688, 0.166, 0.4375, 0.166, 0.4375, 0.2124, 0.4375, 0.1862, 0.4375, 0.1862, 0.4375, 0.2124, 0.5625, 0.166, 0.5625, 0.1862, 0.5625, 0.1862, 0.5625, 0.166, 0.4688, 0.0, 0.5, 0.0, 0.5, 0.03125, 0.4688, 0.03125, 0.4375, 0.0, 0.4688, 0.0, 0.4688, 0.03125, 0.4375, 0.03125, 0.4063, 0.0, 0.4375, 0.0, 0.4375, 0.03125, 0.4063, 0.03125, 0.375, 0.0, 0.4063, 0.0, 0.4063, 0.03125, 0.375, 0.03125, 0.125, 0.6875, 0.1563, 0.6875, 0.1563, 0.7188, 0.125, 0.7188, 0.1563, 0.6875, 0.1875, 0.6875, 0.1875, 0.7188, 0.1563, 0.7188, 0.1875, 0.6875, 0.2188, 0.6875, 0.2188, 0.7188, 0.1875, 0.7188, 0.2188, 0.6875, 0.25, 0.6875, 0.25, 0.7188, 0.2188, 0.7188, 0.75, 0.6875, 0.7813, 0.6875, 0.7813, 0.7188, 0.75, 0.7188, 0.7813, 0.6875, 0.8125, 0.6875, 0.8125, 0.7188, 0.7813, 0.7188, 0.8125, 0.6875, 0.8438, 0.6875, 0.8438, 0.7188, 0.8125, 0.7188, 0.8438, 0.6875, 0.875, 0.6875, 0.875, 0.7188, 0.8438, 0.7188, 0.5938, 0.0, 0.625, 0.0, 0.625, 0.03125, 0.5938, 0.03125, 0.5625, 0.0, 0.5938, 0.0, 0.5938, 0.03125, 0.5625, 0.03125, 0.5313, 0.0, 0.5625, 0.0, 0.5625, 0.03125, 0.5313, 0.03125, 0.5, 0.0, 0.5313, 0.0, 0.5313, 0.03125, 0.5, 0.03125, 0.4688, 0.03125, 0.5, 0.03125, 0.5, 0.03125, 0.4688, 0.03125, 0.5, 0.0854, 0.4688, 0.0854, 0.4688, 0.0854, 0.5, 0.0854, 0.375, 0.0625, 0.4063, 0.0625, 0.4063, 0.0854, 0.375, 0.0854, 0.4063, 0.0625, 0.4375, 0.0625, 0.4375, 0.0854, 0.4063, 0.0854, 0.1563, 0.625, 0.1875, 0.625, 0.1875, 0.6646, 0.1563, 0.6646, 0.125, 0.625, 0.1563, 0.625, 0.1563, 0.6646, 0.125, 0.6646, 0.2188, 0.625, 0.25, 0.625, 0.25, 0.6646, 0.2188, 0.6646, 0.1875, 0.625, 0.2188, 0.625, 0.2188, 0.6646, 0.1875, 0.6646, 0.7813, 0.625, 0.8125, 0.625, 0.8125, 0.6646, 0.7813, 0.6646, 0.75, 0.625, 0.7813, 0.625, 0.7813, 0.6646, 0.75, 0.6646, 0.8438, 0.625, 0.875, 0.625, 0.875, 0.6646, 0.8438, 0.6646, 0.8125, 0.625, 0.8438, 0.625, 0.8438, 0.6646, 0.8125, 0.6646, 0.5625, 0.0625, 0.5938, 0.0625, 0.5938, 0.0854, 0.5625, 0.0854, 0.5938, 0.0625, 0.625, 0.0625, 0.625, 0.0854, 0.5938, 0.0854, 0.5313, 0.0854, 0.5, 0.0854, 0.5, 0.0854, 0.5313, 0.0854, 0.4688, 0.0854, 0.4375, 0.0854, 0.4375, 0.0854, 0.4688, 0.0854, 0.5313, 0.0854, 0.5, 0.0854, 0.5, 0.0854, 0.5313, 0.0854, 0.5313, 0.03125, 0.5625, 0.03125, 0.5625, 0.03125, 0.5313, 0.03125, 0.5625, 0.0625, 0.5625, 0.0854, 0.5625, 0.0854, 0.5625, 0.0625, 0.4375, 0.0625, 0.4375, 0.03125, 0.4375, 0.03125, 0.4375, 0.0625, 0.5, 0.0854, 0.4688, 0.0854, 0.4688, 0.0854, 0.5, 0.0854, 0.4375, 0.03125, 0.4688, 0.03125, 0.4688, 0.03125, 0.4375, 0.03125, 0.4688, 0.0854, 0.4375, 0.0854, 0.4375, 0.0854, 0.4688, 0.0854, 0.5625, 0.03125, 0.5625, 0.0625, 0.5625, 0.0625, 0.5625, 0.03125, 0.5625, 0.0625, 0.5625, 0.0854, 0.5625, 0.0854, 0.5625, 0.0625, 0.4375, 0.03125, 0.4688, 0.03125, 0.4688, 0.03125, 0.4375, 0.03125, 0.5, 0.03125, 0.5313, 0.03125, 0.5313, 0.03125, 0.5, 0.03125, 0.5625, 0.03125, 0.5625, 0.0625, 0.5625, 0.0625, 0.5625, 0.03125, 0.5313, 0.03125, 0.5625, 0.03125, 0.5625, 0.03125, 0.5313, 0.03125, 0.5625, 0.0625, 0.5625, 0.0854, 0.5625, 0.0854, 0.5625, 0.0625, 0.4375, 0.0625, 0.4375, 0.03125, 0.4375, 0.03125, 0.4375, 0.0625, 0.5, 0.0854, 0.4688, 0.0854, 0.4688, 0.0854, 0.5, 0.0854, 0.4375, 0.03125, 0.4688, 0.03125, 0.4688, 0.03125, 0.4375, 0.03125, 0.4688, 0.0854, 0.4375, 0.0854, 0.4375, 0.0854, 0.4688, 0.0854, 0.5625, 0.03125, 0.5625, 0.0625, 0.5625, 0.0625, 0.5625, 0.03125, 0.4688, 0.03125, 0.5, 0.03125, 0.5, 0.03125, 0.4688, 0.03125, 0.4375, 0.0854, 0.4375, 0.0625, 0.4375, 0.0625, 0.4375, 0.0854, 0.5, 0.03125, 0.5313, 0.03125, 0.5313, 0.03125, 0.5, 0.03125, 0.5625, 0.0854, 0.5313, 0.0854, 0.5313, 0.0854, 0.5625, 0.0854, 0.4688, 0.03125, 0.5, 0.03125, 0.5, 0.03125, 0.4688, 0.03125, 0.5625, 0.0625, 0.5625, 0.0854, 0.5625, 0.0854, 0.5625, 0.0625, 0.4375, 0.0625, 0.4375, 0.03125, 0.4375, 0.03125, 0.4375, 0.0625, 0.5, 0.0854, 0.4688, 0.0854, 0.4688, 0.0854, 0.5, 0.0854, 0.4375, 0.03125, 0.4688, 0.03125, 0.4688, 0.03125, 0.4375, 0.03125, 0.4688, 0.0854, 0.4375, 0.0854, 0.4375, 0.0854, 0.4688, 0.0854, 0.5625, 0.03125, 0.5625, 0.0625, 0.5625, 0.0625, 0.5625, 0.03125, 0.4688, 0.03125, 0.5, 0.03125, 0.5, 0.03125, 0.4688, 0.03125, 0.5625, 0.0854, 0.5313, 0.0854, 0.5313, 0.0854, 0.5625, 0.0854, 0.5313, 0.0854, 0.5, 0.0854, 0.5, 0.0854, 0.5313, 0.0854, 0.4375, 0.0854, 0.4375, 0.0625, 0.4375, 0.0625, 0.4375, 0.0854, 0.5, 0.03125, 0.5313, 0.03125, 0.5313, 0.03125, 0.5, 0.03125, 0.5625, 0.0854, 0.5313, 0.0854, 0.5313, 0.0854, 0.5625, 0.0854, 0.5, 0.03125, 0.5313, 0.03125, 0.5313, 0.0625, 0.5, 0.0625, 0.5313, 0.03125, 0.5625, 0.03125, 0.5625, 0.0625, 0.5313, 0.0625, 0.4375, 0.03125, 0.4688, 0.03125, 0.4688, 0.0625, 0.4375, 0.0625, 0.4688, 0.03125, 0.5, 0.03125, 0.5, 0.0625, 0.4688, 0.0625, 0.4375, 0.0625, 0.4688, 0.0625, 0.4688, 0.0854, 0.4375, 0.0854, 0.4688, 0.0625, 0.5, 0.0625, 0.5, 0.0854, 0.4688, 0.0854, 0.5, 0.0625, 0.5313, 0.0625, 0.5313, 0.0854, 0.5, 0.0854, 0.5313, 0.0625, 0.5625, 0.0625, 0.5625, 0.0854, 0.5313, 0.0854, 0.5313, 0.03125, 0.5625, 0.03125, 0.5625, 0.03125, 0.5313, 0.03125, 0.5313, 0.0854, 0.5, 0.0854, 0.5, 0.0854, 0.5313, 0.0854, 0.4375, 0.0854, 0.4375, 0.0625, 0.4375, 0.0625, 0.4375, 0.0854, 0.5, 0.03125, 0.5313, 0.03125, 0.5313, 0.03125, 0.5, 0.03125, 0.4688, 0.9375, 0.4375, 0.9375, 0.4375, 0.9375, 0.4688, 0.9375, 0.5625, 0.875, 0.5625, 0.9063, 0.5625, 0.9063, 0.5625, 0.875, 0.5625, 0.9375, 0.5313, 0.9375, 0.5313, 0.9375, 0.5625, 0.9375, 0.0, 0.0, 0.0, 0.0, 0.0, 0.0, 0.0, 0.0, 0.5, 0.9375, 0.4688, 0.9375, 0.4688, 0.9375, 0.5, 0.9375, 0.5313, 0.9375, 0.5, 0.9375, 0.5, 0.9375, 0.5313, 0.9375, 0.0, 0.0, 0.0, 0.0, 0.0, 0.0, 0.0, 0.0, 0.4375, 0.9375, 0.4375, 0.9063, 0.4375, 0.9063, 0.4375, 0.9375, 0.0, 0.0, 0.0, 0.0, 0.0, 0.0, 0.0, 0.0, 0.0, 0.0, 0.0, 0.0, 0.0, 0.0, 0.0, 0.0, 0.4688, 0.9375, 0.4375, 0.9375, 0.4375, 0.9375, 0.4688, 0.9375, 0.0, 0.0, 0.0, 0.0, 0.0, 0.0, 0.0, 0.0, 0.4688, 0.9375, 0.4375, 0.9375, 0.4375, 0.9375, 0.4688, 0.9375, 0.5625, 0.875, 0.5625, 0.9063, 0.5625, 0.9063, 0.5625, 0.875, 0.5625, 0.9375, 0.5313, 0.9375, 0.5313, 0.9375, 0.5625, 0.9375, 0.0, 0.0, 0.0, 0.0, 0.0, 0.0, 0.0, 0.0, 0.5, 0.9375, 0.4688, 0.9375, 0.4688, 0.9375, 0.5, 0.9375, 0.5313, 0.9375, 0.5, 0.9375, 0.5, 0.9375, 0.5313, 0.9375, 0.0, 0.0, 0.0, 0.0, 0.0, 0.0, 0.0, 0.0, 0.4375, 0.9375, 0.4375, 0.9063, 0.4375, 0.9063, 0.4375, 0.9375, 0.0, 0.0, 0.0, 0.0, 0.0, 0.0, 0.0, 0.0, 0.4375, 0.9063, 0.4375, 0.875, 0.4375, 0.875, 0.4375, 0.9063, 0.0, 0.0, 0.0, 0.0, 0.0, 0.0, 0.0, 0.0, 0.5625, 0.9063, 0.5625, 0.9375, 0.5625, 0.9375, 0.5625, 0.9063, 0.4688, 0.9375, 0.4375, 0.9375, 0.4375, 0.9375, 0.4688, 0.9375, 0.5625, 0.875, 0.5625, 0.9063, 0.5625, 0.9063, 0.5625, 0.875, 0.5625, 0.9375, 0.5313, 0.9375, 0.5313, 0.9375, 0.5625, 0.9375, 0.0, 0.0, 0.0, 0.0, 0.0, 0.0, 0.0, 0.0, 0.5, 0.9375, 0.4688, 0.9375, 0.4688, 0.9375, 0.5, 0.9375, 0.5313, 0.9375, 0.5, 0.9375, 0.5, 0.9375, 0.5313, 0.9375, 0.0, 0.0, 0.0, 0.0, 0.0, 0.0, 0.0, 0.0, 0.4375, 0.9375, 0.4375, 0.9063, 0.4375, 0.9063, 0.4375, 0.9375, 0.0, 0.0, 0.0, 0.0, 0.0, 0.0, 0.0, 0.0, 0.4375, 0.9063, 0.4375, 0.875, 0.4375, 0.875, 0.4375, 0.9063, 0.0, 0.0, 0.0, 0.0, 0.0, 0.0, 0.0, 0.0, 0.5625, 0.9063, 0.5625, 0.9375, 0.5625, 0.9375, 0.5625, 0.9063, 0.5, 0.875, 0.5313, 0.875, 0.5313, 0.9063, 0.5, 0.9063, 0.5313, 0.875, 0.5625, 0.875, 0.5625, 0.9063, 0.5313, 0.9063, 0.5313, 0.9063, 0.5625, 0.9063, 0.5625, 0.9375, 0.5313, 0.9375, 0.5, 0.9063, 0.5313, 0.9063, 0.5313, 0.9375, 0.5, 0.9375, 0.4375, 0.875, 0.4688, 0.875, 0.4688, 0.9063, 0.4375, 0.9063, 0.4688, 0.875, 0.5, 0.875, 0.5, 0.9063, 0.4688, 0.9063, 0.4688, 0.9063, 0.5, 0.9063, 0.5, 0.9375, 0.4688, 0.9375, 0.4375, 0.9063, 0.4688, 0.9063, 0.4688, 0.9375, 0.4375, 0.9375, 0.0, 0.0, 0.0, 0.0, 0.0, 0.0, 0.0, 0.0, 0.4375, 0.9063, 0.4375, 0.875, 0.4375, 0.875, 0.4375, 0.9063, 0.0, 0.0, 0.0, 0.0, 0.0, 0.0, 0.0, 0.0, 0.5625, 0.9063, 0.5625, 0.9375, 0.5625, 0.9375, 0.5625, 0.9063])
me_cube_002.update()

# ---- objects
ob_side_ref = bpy.data.objects.new('side_ref', None)
ob_empty = bpy.data.objects.new('Empty', None)
ob_lizard = bpy.data.objects.new('Lizard', me_cube_002)

# ---- transforms, parenting, visibility, modifiers, constraints
ob_side_ref.location = (0.0, 0.0, 0.0)
ob_side_ref.rotation_euler = (1.571, -0.0, 1.571)
ob_side_ref.empty_display_type = 'IMAGE'
ob_side_ref.empty_display_size = 5.0
ob_empty.location = (0.0, 0.0, 0.1837)
ob_empty.rotation_euler = (1.571, 0.0, 3.142)
ob_empty.scale = (0.3939, 0.3939, 0.3939)
ob_empty.empty_display_type = 'IMAGE'
ob_empty.empty_display_size = 5.0
ob_lizard.location = (-1.247e-07, -0.4868, 1.862)
ob_lizard.rotation_euler = (0.0, -0.0, 3.142)
ob_lizard.scale = (-1.253, 3.788, 0.9604)
_m = ob_lizard.modifiers.new('Mirror', 'MIRROR')
_m.use_clip = True

# ---- collection membership
col_collection.objects.link(ob_side_ref)
col_collection.objects.link(ob_empty)
col_collection.objects.link(ob_lizard)

# ---- scene / render settings (as saved in the file)
scene.frame_start = 1; scene.frame_end = 250; scene.frame_set(1)
scene.render.engine = 'BLENDER_EEVEE_NEXT'
bpy.context.view_layer.update()

# ---- added for rendering (the .blend has no active camera and no usable light): camera, sun
cam_auto = bpy.data.cameras.new('AutoCamera')
cam_auto.lens = 50.0
cam_auto.sensor_width = 36.0
cam_auto.clip_end = 1000.0
ob_auto_camera = bpy.data.objects.new('AutoCamera', cam_auto)
scene.collection.objects.link(ob_auto_camera)
ob_auto_camera.location = (15.988, -19.0445, 14.6522)
ob_auto_camera.rotation_euler = (1.09748, -7.21219e-08, 0.694738)
scene.camera = ob_auto_camera
light_auto_sun = bpy.data.lights.new('AutoSun', 'SUN')
light_auto_sun.energy = 3.0
light_auto_sun.angle = 0.0523599
ob_auto_sun = bpy.data.objects.new('AutoSun', light_auto_sun)
scene.collection.objects.link(ob_auto_sun)
ob_auto_sun.rotation_euler = (0.872665, 0.174533, 0.523599)
bpy.context.view_layer.update()
